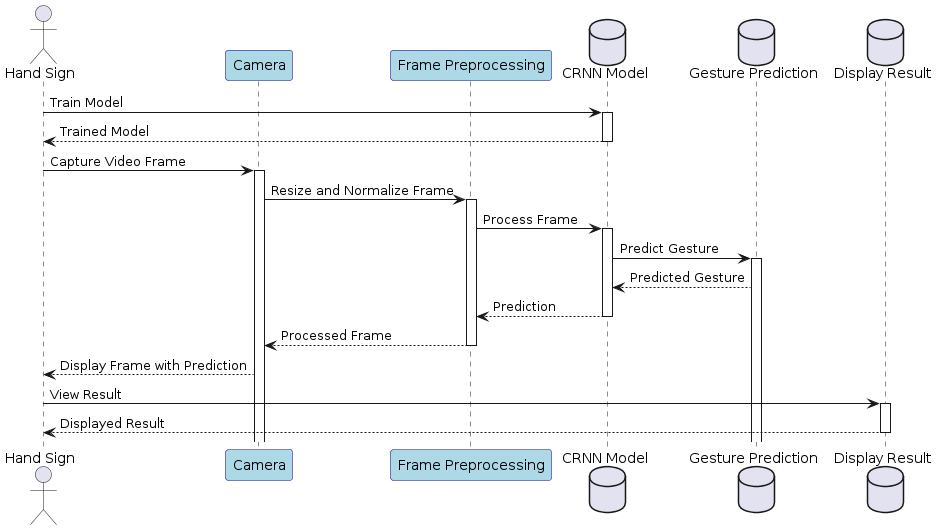

The diagram above was rendered by PlantUML. Its source (embedded in the PNG):
@startuml
skinparam participant {
    BackgroundColor LightBlue
    BorderColor DarkBlue
}

actor "Hand Sign" as Hand_Sign
participant "Camera" as Camera
participant "Frame Preprocessing" as Preprocessing
database "CRNN Model" as CRNN_Model
database "Gesture Prediction" as Gesture_Prediction
database "Display Result" as Display_Result

Hand_Sign -> CRNN_Model: Train Model
activate CRNN_Model
CRNN_Model --> Hand_Sign: Trained Model
deactivate CRNN_Model

Hand_Sign -> Camera: Capture Video Frame
activate Camera
Camera -> Preprocessing: Resize and Normalize Frame
activate Preprocessing
Preprocessing -> CRNN_Model: Process Frame
activate CRNN_Model
CRNN_Model -> Gesture_Prediction: Predict Gesture
activate Gesture_Prediction
Gesture_Prediction --> CRNN_Model: Predicted Gesture
CRNN_Model --> Preprocessing: Prediction
deactivate CRNN_Model
Preprocessing --> Camera: Processed Frame
deactivate Preprocessing
Camera --> Hand_Sign: Display Frame with Prediction
Hand_Sign -> Display_Result: View Result
activate Display_Result
Display_Result --> Hand_Sign: Displayed Result
deactivate Display_Result
@enduml